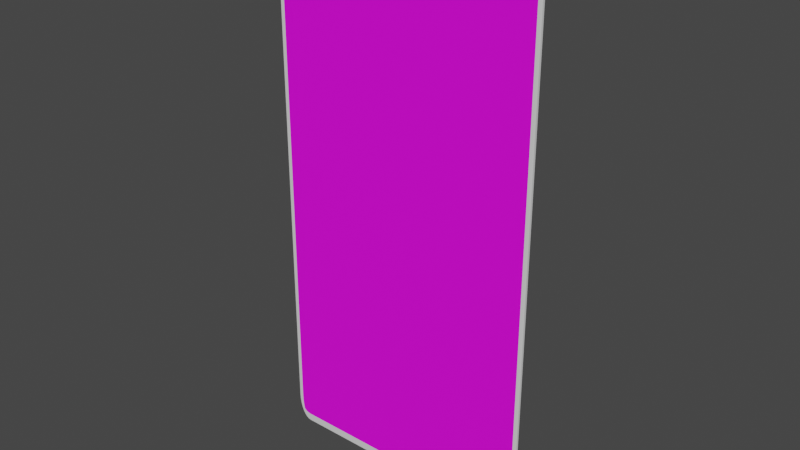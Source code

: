# Source: 10d.blend  (saved by Blender 2.83.19; exported with 4.5.12 LTS)
import bpy
from mathutils import Matrix  # noqa: F401  (used for matrix-valued properties, if any)

bpy.ops.wm.read_factory_settings(use_empty=True)
scene = bpy.context.scene
scene.name = 'Scene'

# ---- images (referenced by path relative to the original .blend; pixels are not part of the script)
import os
ASSET_DIR = os.environ.get("B2B_ASSET_DIR", "")  # directory of the original .blend (textures are referenced by path, not embedded)
HERE = os.path.dirname(os.path.abspath(__file__))  # packed textures are extracted next to this script under _unpacked/

def load_image(name, relpath, width, height, colorspace="sRGB"):
    """Load a texture the original file referenced (path relative to the .blend, or extracted next to this script)."""
    p = next((c for c in (os.path.join(HERE, relpath), os.path.join(ASSET_DIR, relpath)) if relpath and os.path.exists(c)), "")
    if p:
        img = bpy.data.images.load(p, check_existing=True)
        img.name = name
    else:  # same state as the original file: an image datablock whose file is absent (Cycles renders it pink)
        img = bpy.data.images.new(name, width, height)
        img.source = "FILE"
        img.filepath = "//" + (relpath or name)
    img.colorspace_settings.name = colorspace
    return img
img_purple_back_png = load_image('purple_back.png', 'purple_back.png', 1024, 1024, 'sRGB')
img_10d_png = load_image('10D.png', '10D.png', 1024, 1024, 'sRGB')

# ---- materials (node trees are filled in below, after node groups)
mat_material = bpy.data.materials.new('Material')
mat_material.alpha_threshold = 0.0
mat_material.use_transparent_shadow = False
mat_material.line_color = (0.0, 0.0, 0.0, 1.0)
mat_back = bpy.data.materials.new('Back')
mat_back.use_transparent_shadow = False
mat_front = bpy.data.materials.new('Front')
mat_front.use_transparent_shadow = False

# ---- material node trees
mat_material.use_nodes = True; mat_material.node_tree.nodes.clear()
_N = mat_material.node_tree.nodes; _L = mat_material.node_tree.links
n0 = _N.new('ShaderNodeOutputMaterial'); n0.name = 'Material Output'; n0.location = (300, 300)
n1 = _N.new('ShaderNodeBsdfPrincipled'); n1.name = 'Principled BSDF'; n1.location = (10, 300)
n1.distribution = 'GGX'
n1.subsurface_method = 'BURLEY'
n1.inputs[2].default_value = 0.4
n1.inputs[3].default_value = 1.45
n1.inputs[27].default_value = (0.0, 0.0, 0.0, 1.0)
n1.inputs[28].default_value = 1.0
_L.new(n1.outputs[0], n0.inputs[0])
n0.is_active_output = True
mat_back.use_nodes = True; mat_back.node_tree.nodes.clear()
_N = mat_back.node_tree.nodes; _L = mat_back.node_tree.links
n0 = _N.new('ShaderNodeBsdfPrincipled'); n0.name = 'Principled BSDF'; n0.location = (10, 300)
n0.distribution = 'GGX'
n0.subsurface_method = 'BURLEY'
n0.inputs[3].default_value = 1.45
n0.inputs[27].default_value = (0.0, 0.0, 0.0, 1.0)
n0.inputs[28].default_value = 1.0
n1 = _N.new('ShaderNodeOutputMaterial'); n1.name = 'Material Output'; n1.location = (300, 300)
n2 = _N.new('ShaderNodeTexImage'); n2.name = 'Image Texture'; n2.location = (-280, 280)
n2.image = img_purple_back_png
_L.new(n0.outputs[0], n1.inputs[0])
_L.new(n2.outputs[0], n0.inputs[0])
n1.is_active_output = True
mat_front.use_nodes = True; mat_front.node_tree.nodes.clear()
_N = mat_front.node_tree.nodes; _L = mat_front.node_tree.links
n0 = _N.new('ShaderNodeBsdfPrincipled'); n0.name = 'Principled BSDF'; n0.location = (10, 300)
n0.distribution = 'GGX'
n0.subsurface_method = 'BURLEY'
n0.inputs[3].default_value = 1.45
n0.inputs[27].default_value = (0.0, 0.0, 0.0, 1.0)
n0.inputs[28].default_value = 1.0
n1 = _N.new('ShaderNodeOutputMaterial'); n1.name = 'Material Output'; n1.location = (300, 300)
n2 = _N.new('ShaderNodeTexImage'); n2.name = 'Image Texture'; n2.location = (-280, 280)
n2.image = img_10d_png
_L.new(n0.outputs[0], n1.inputs[0])
_L.new(n2.outputs[0], n0.inputs[0])
n1.is_active_output = True

# ---- world
world_world = bpy.data.worlds.new('World'); scene.world = world_world
world_world.use_nodes = True; world_world.node_tree.nodes.clear()
_N = world_world.node_tree.nodes; _L = world_world.node_tree.links
n0 = _N.new('ShaderNodeOutputWorld'); n0.name = 'World Output'; n0.location = (300, 300)
n1 = _N.new('ShaderNodeBackground'); n1.name = 'Background'; n1.location = (10, 300)
n1.inputs[0].default_value = (0.05088, 0.05088, 0.05088, 1.0)
_L.new(n1.outputs[0], n0.inputs[0])
n0.is_active_output = True
world_world.color = (0.05088, 0.05088, 0.05088)
world_world.use_sun_shadow = False
world_world.sun_shadow_jitter_overblur = 0.0

# ---- meshes
me_cube = bpy.data.meshes.new('Cube')
me_cube.from_pydata([(1.0, 1.0, 1.0), (1.0, 1.0, -1.0), (1.0, -1.0, 1.0), (1.0, -1.0, -1.0), (-1.0, 1.0, 1.0), (-1.0, 1.0, -1.0), (-1.0, -1.0, 1.0), (-1.0, -1.0, -1.0)], [], [(0, 4, 6, 2), (3, 2, 6, 7), (7, 6, 4, 5), (5, 1, 3, 7), (1, 0, 2, 3), (5, 4, 0, 1)])
me_cube.polygons.foreach_set('material_index', [0, 1, 0, 0, 0, 2])
_uv = me_cube.uv_layers.new(name='UVMap')
_uv.uv.foreach_set('vector', [0.625, 0.5, 0.875, 0.5, 0.875, 0.75, 0.625, 0.75, 1.0, 0.0, 1.0, 1.0, 0.0, 1.0, 0.0, 0.0, 0.375, 0.0, 0.625, 0.0, 0.625, 0.25, 0.375, 0.25, 0.125, 0.5, 0.375, 0.5, 0.375, 0.75, 0.125, 0.75, 0.375, 0.5, 0.625, 0.5, 0.625, 0.75, 0.375, 0.75, 1.0, 0.0, 1.0, 1.0, 0.0, 1.0, 0.0, 0.0])
me_cube.materials.append(mat_material)
me_cube.materials.append(mat_back)
me_cube.materials.append(mat_front)
me_cube.use_remesh_preserve_volume = False
me_cube.use_remesh_preserve_attributes = False
me_cube.use_mirror_vertex_groups = False
me_cube.update()

# ---- objects
ob_cube = bpy.data.objects.new('Cube', me_cube)

# ---- transforms, parenting, visibility, modifiers, constraints
ob_cube.location = (0.0, 0.0, 0.0)
ob_cube.scale = (1.0, 0.01, 2.0)
ob_cube.lock_rotations_4d = False
ob_cube.empty_display_type = 'ARROWS'
ob_cube.lineart.crease_threshold = 0.0
_m = ob_cube.modifiers.new('Bevel', 'BEVEL')
_m.segments = 8
_m.limit_method = 'NONE'

# ---- collection membership
scene.collection.objects.link(ob_cube)

# ---- scene / render settings (as saved in the file)
scene.frame_start = 1; scene.frame_end = 250; scene.frame_set(1)
scene.render.engine = 'BLENDER_EEVEE_NEXT'
scene.cycles.use_denoising = False
scene.cycles.samples = 128
scene.cycles.sampling_pattern = 'TABULATED_SOBOL'
scene.cycles.use_adaptive_sampling = False
scene.cycles.use_light_tree = False
scene.view_settings.view_transform = 'Filmic'
bpy.context.view_layer.update()

# ---- added for rendering (the .blend has no active camera and no usable light): camera, sun
cam_auto = bpy.data.cameras.new('AutoCamera')
cam_auto.lens = 50.0
cam_auto.sensor_width = 36.0
cam_auto.clip_end = 1000.0
ob_auto_camera = bpy.data.objects.new('AutoCamera', cam_auto)
scene.collection.objects.link(ob_auto_camera)
ob_auto_camera.location = (4.13777, -4.96533, 3.31022)
ob_auto_camera.rotation_euler = (1.09748, -7.21219e-08, 0.694738)
scene.camera = ob_auto_camera
light_auto_sun = bpy.data.lights.new('AutoSun', 'SUN')
light_auto_sun.energy = 3.0
light_auto_sun.angle = 0.0523599
ob_auto_sun = bpy.data.objects.new('AutoSun', light_auto_sun)
scene.collection.objects.link(ob_auto_sun)
ob_auto_sun.rotation_euler = (0.872665, 0.174533, 0.523599)
bpy.context.view_layer.update()
